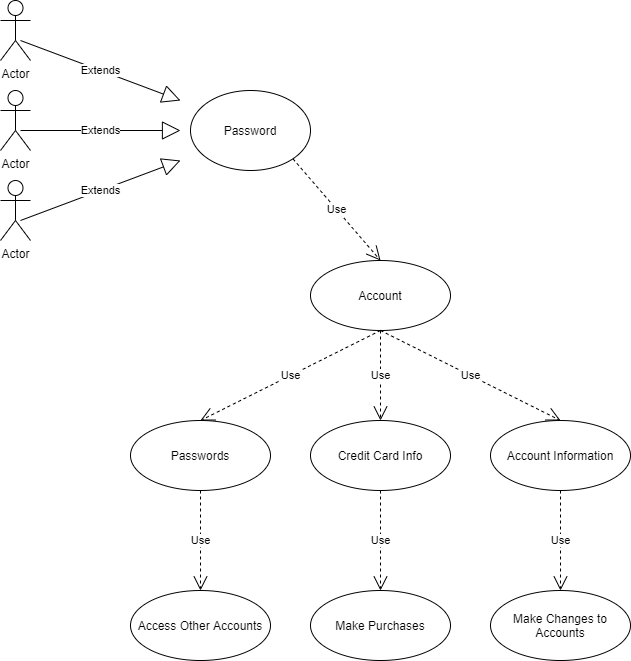

The diagram above was exported from draw.io. Its source (the exported page's mxGraphModel, read from the mxfile embedded in the PNG):
<mxGraphModel dx="1422" dy="762" grid="1" gridSize="10" guides="1" tooltips="1" connect="1" arrows="1" fold="1" page="1" pageScale="1" pageWidth="850" pageHeight="1100" math="0" shadow="0">
  <root>
    <mxCell id="0" />
    <mxCell id="1" parent="0" />
    <mxCell id="OUr_5A0RKo5IFIskCdmE-1" value="Actor" style="shape=umlActor;verticalLabelPosition=bottom;verticalAlign=top;html=1;outlineConnect=0;" parent="1" vertex="1">
      <mxGeometry x="100" y="220" width="30" height="60" as="geometry" />
    </mxCell>
    <mxCell id="OUr_5A0RKo5IFIskCdmE-2" value="Password" style="ellipse;whiteSpace=wrap;html=1;fillColor=#FFFFFF;" parent="1" vertex="1">
      <mxGeometry x="290" y="220" width="120" height="80" as="geometry" />
    </mxCell>
    <mxCell id="OUr_5A0RKo5IFIskCdmE-5" value="Extends" style="endArrow=block;endSize=16;endFill=0;html=1;" parent="1" edge="1">
      <mxGeometry width="160" relative="1" as="geometry">
        <mxPoint x="120" y="260" as="sourcePoint" />
        <mxPoint x="280" y="260" as="targetPoint" />
      </mxGeometry>
    </mxCell>
    <mxCell id="OUr_5A0RKo5IFIskCdmE-6" value="Actor" style="shape=umlActor;verticalLabelPosition=bottom;verticalAlign=top;html=1;outlineConnect=0;" parent="1" vertex="1">
      <mxGeometry x="100" y="310" width="30" height="60" as="geometry" />
    </mxCell>
    <mxCell id="OUr_5A0RKo5IFIskCdmE-7" value="Extends" style="endArrow=block;endSize=16;endFill=0;html=1;" parent="1" edge="1">
      <mxGeometry width="160" relative="1" as="geometry">
        <mxPoint x="120" y="350" as="sourcePoint" />
        <mxPoint x="280" y="290" as="targetPoint" />
      </mxGeometry>
    </mxCell>
    <mxCell id="OUr_5A0RKo5IFIskCdmE-8" value="Actor" style="shape=umlActor;verticalLabelPosition=bottom;verticalAlign=top;html=1;outlineConnect=0;" parent="1" vertex="1">
      <mxGeometry x="100" y="130" width="30" height="60" as="geometry" />
    </mxCell>
    <mxCell id="OUr_5A0RKo5IFIskCdmE-9" value="Extends" style="endArrow=block;endSize=16;endFill=0;html=1;" parent="1" edge="1">
      <mxGeometry width="160" relative="1" as="geometry">
        <mxPoint x="120" y="170" as="sourcePoint" />
        <mxPoint x="280" y="230" as="targetPoint" />
      </mxGeometry>
    </mxCell>
    <mxCell id="OUr_5A0RKo5IFIskCdmE-10" value="Account" style="ellipse;whiteSpace=wrap;html=1;" parent="1" vertex="1">
      <mxGeometry x="410" y="390" width="140" height="70" as="geometry" />
    </mxCell>
    <mxCell id="OUr_5A0RKo5IFIskCdmE-11" value="Use" style="endArrow=open;endSize=12;dashed=1;html=1;exitX=1;exitY=1;exitDx=0;exitDy=0;entryX=0.5;entryY=0;entryDx=0;entryDy=0;" parent="1" source="OUr_5A0RKo5IFIskCdmE-2" target="OUr_5A0RKo5IFIskCdmE-10" edge="1">
      <mxGeometry width="160" relative="1" as="geometry">
        <mxPoint x="340" y="390" as="sourcePoint" />
        <mxPoint x="500" y="390" as="targetPoint" />
      </mxGeometry>
    </mxCell>
    <mxCell id="OUr_5A0RKo5IFIskCdmE-12" value="Credit Card Info" style="ellipse;whiteSpace=wrap;html=1;" parent="1" vertex="1">
      <mxGeometry x="410" y="550" width="140" height="70" as="geometry" />
    </mxCell>
    <mxCell id="OUr_5A0RKo5IFIskCdmE-13" value="Passwords" style="ellipse;whiteSpace=wrap;html=1;" parent="1" vertex="1">
      <mxGeometry x="230" y="550" width="140" height="70" as="geometry" />
    </mxCell>
    <mxCell id="OUr_5A0RKo5IFIskCdmE-14" value="Account Information" style="ellipse;whiteSpace=wrap;html=1;" parent="1" vertex="1">
      <mxGeometry x="590" y="550" width="140" height="70" as="geometry" />
    </mxCell>
    <mxCell id="OUr_5A0RKo5IFIskCdmE-15" value="Use" style="endArrow=open;endSize=12;dashed=1;html=1;entryX=0.5;entryY=0;entryDx=0;entryDy=0;" parent="1" target="OUr_5A0RKo5IFIskCdmE-13" edge="1">
      <mxGeometry width="160" relative="1" as="geometry">
        <mxPoint x="480" y="460" as="sourcePoint" />
        <mxPoint x="370" y="460" as="targetPoint" />
      </mxGeometry>
    </mxCell>
    <mxCell id="OUr_5A0RKo5IFIskCdmE-16" value="Use" style="endArrow=open;endSize=12;dashed=1;html=1;exitX=0.5;exitY=1;exitDx=0;exitDy=0;entryX=0.5;entryY=0;entryDx=0;entryDy=0;" parent="1" source="OUr_5A0RKo5IFIskCdmE-10" target="OUr_5A0RKo5IFIskCdmE-12" edge="1">
      <mxGeometry width="160" relative="1" as="geometry">
        <mxPoint x="220" y="470" as="sourcePoint" />
        <mxPoint x="380" y="470" as="targetPoint" />
      </mxGeometry>
    </mxCell>
    <mxCell id="OUr_5A0RKo5IFIskCdmE-17" value="Use" style="endArrow=open;endSize=12;dashed=1;html=1;exitX=0.5;exitY=1;exitDx=0;exitDy=0;entryX=0.5;entryY=0;entryDx=0;entryDy=0;" parent="1" source="OUr_5A0RKo5IFIskCdmE-10" target="OUr_5A0RKo5IFIskCdmE-14" edge="1">
      <mxGeometry width="160" relative="1" as="geometry">
        <mxPoint x="490" y="480" as="sourcePoint" />
        <mxPoint x="650" y="480" as="targetPoint" />
      </mxGeometry>
    </mxCell>
    <mxCell id="OUr_5A0RKo5IFIskCdmE-18" value="Make Purchases" style="ellipse;whiteSpace=wrap;html=1;" parent="1" vertex="1">
      <mxGeometry x="410" y="720" width="140" height="70" as="geometry" />
    </mxCell>
    <mxCell id="OUr_5A0RKo5IFIskCdmE-19" value="Access Other Accounts" style="ellipse;whiteSpace=wrap;html=1;" parent="1" vertex="1">
      <mxGeometry x="230" y="720" width="140" height="70" as="geometry" />
    </mxCell>
    <mxCell id="OUr_5A0RKo5IFIskCdmE-20" value="Make Changes to Accounts" style="ellipse;whiteSpace=wrap;html=1;" parent="1" vertex="1">
      <mxGeometry x="590" y="720" width="140" height="70" as="geometry" />
    </mxCell>
    <mxCell id="OUr_5A0RKo5IFIskCdmE-21" value="Use" style="endArrow=open;endSize=12;dashed=1;html=1;exitX=0.5;exitY=1;exitDx=0;exitDy=0;entryX=0.5;entryY=0;entryDx=0;entryDy=0;" parent="1" source="OUr_5A0RKo5IFIskCdmE-12" target="OUr_5A0RKo5IFIskCdmE-18" edge="1">
      <mxGeometry width="160" relative="1" as="geometry">
        <mxPoint x="340" y="580" as="sourcePoint" />
        <mxPoint x="500" y="580" as="targetPoint" />
      </mxGeometry>
    </mxCell>
    <mxCell id="OUr_5A0RKo5IFIskCdmE-22" value="Use" style="endArrow=open;endSize=12;dashed=1;html=1;exitX=0.5;exitY=1;exitDx=0;exitDy=0;entryX=0.5;entryY=0;entryDx=0;entryDy=0;" parent="1" source="OUr_5A0RKo5IFIskCdmE-14" target="OUr_5A0RKo5IFIskCdmE-20" edge="1">
      <mxGeometry width="160" relative="1" as="geometry">
        <mxPoint x="600" y="670" as="sourcePoint" />
        <mxPoint x="760" y="670" as="targetPoint" />
      </mxGeometry>
    </mxCell>
    <mxCell id="OUr_5A0RKo5IFIskCdmE-23" value="Use" style="endArrow=open;endSize=12;dashed=1;html=1;exitX=0.5;exitY=1;exitDx=0;exitDy=0;" parent="1" source="OUr_5A0RKo5IFIskCdmE-13" target="OUr_5A0RKo5IFIskCdmE-19" edge="1">
      <mxGeometry width="160" relative="1" as="geometry">
        <mxPoint x="320" y="640" as="sourcePoint" />
        <mxPoint x="480" y="670" as="targetPoint" />
      </mxGeometry>
    </mxCell>
  </root>
</mxGraphModel>